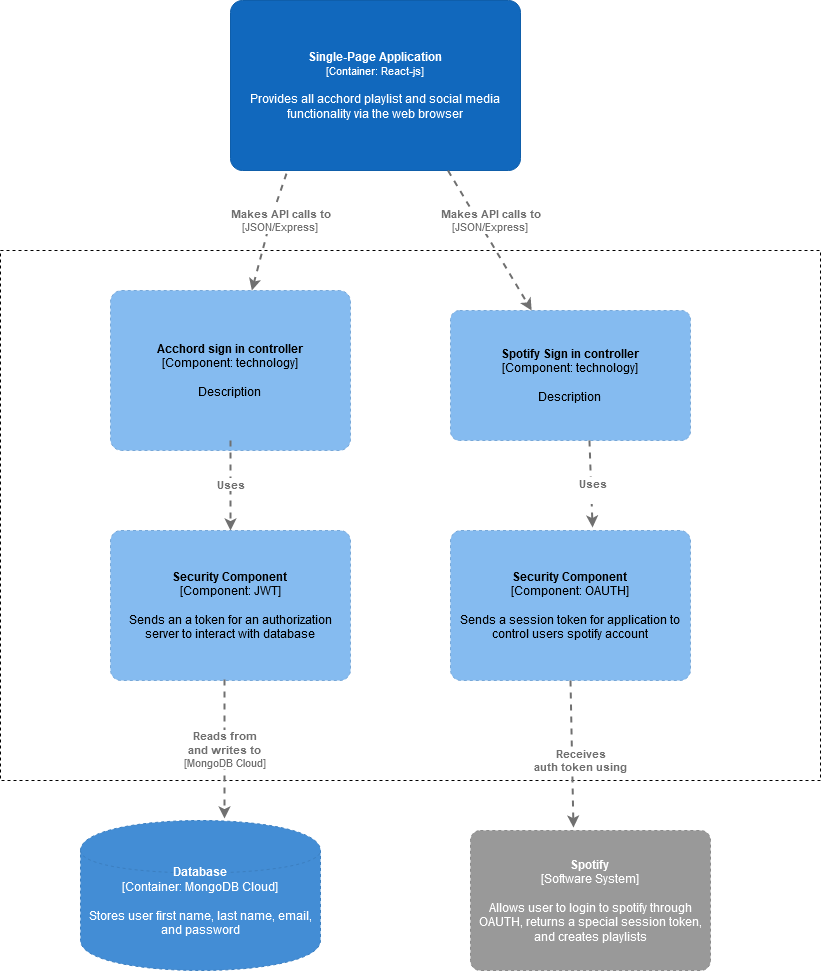

The diagram above was exported from draw.io. Its source (the exported page's mxGraphModel, read from the mxfile embedded in the PNG):
<mxGraphModel dx="2374" dy="1147" grid="1" gridSize="10" guides="1" tooltips="1" connect="1" arrows="1" fold="1" page="1" pageScale="1" pageWidth="850" pageHeight="1100" math="0" shadow="0">
  <root>
    <mxCell id="0" />
    <mxCell id="1" parent="0" />
    <object label="&lt;b&gt;Single-Page Application&lt;/b&gt;&lt;br&gt;&lt;div style=&quot;font-size: 11px&quot;&gt;[Container: React-js&lt;span&gt;]&lt;/span&gt;&lt;/div&gt;&lt;div&gt;&lt;br&gt;&lt;/div&gt;&lt;div&gt;Provides all acchord playlist and social media functionality via the web browser&lt;/div&gt;" placeholders="1" c4Name="name" c4Type="SoftwareSystem" c4Description="Description" id="ZSA_UzuOJvZnHJsmJJM3-1">
      <mxCell style="rounded=1;whiteSpace=wrap;html=1;labelBackgroundColor=none;fillColor=#1168bd;fontColor=#ffffff;align=center;arcSize=7;strokeColor=#0f5eaa;" vertex="1" parent="1">
        <mxGeometry x="280" y="20" width="290" height="170" as="geometry" />
        <C4SoftwareSystem as="c4" />
      </mxCell>
    </object>
    <mxCell id="ZSA_UzuOJvZnHJsmJJM3-2" value="" style="rounded=0;whiteSpace=wrap;html=1;dashed=1;" vertex="1" parent="1">
      <mxGeometry x="50" y="270" width="820" height="530" as="geometry" />
    </mxCell>
    <object label="&lt;b&gt;Acchord sign in controller&lt;/b&gt;&lt;br&gt;&lt;div&gt;[Component:&amp;nbsp;&lt;span&gt;technology&lt;/span&gt;&lt;span&gt;]&lt;/span&gt;&lt;/div&gt;&lt;div&gt;&lt;br&gt;&lt;/div&gt;&lt;div&gt;Description&lt;/div&gt;" placeholders="1" c4Name="name" c4Type="Component" c4Technology="technology" c4Description="Description" id="ZSA_UzuOJvZnHJsmJJM3-3">
      <mxCell style="rounded=1;whiteSpace=wrap;html=1;labelBackgroundColor=none;fillColor=#85bbf0;fontColor=#000000;align=center;arcSize=7;strokeColor=#78a8d8;dashed=1;" vertex="1" parent="1">
        <mxGeometry x="160" y="310" width="240" height="160" as="geometry" />
        <C4Component as="c4" />
      </mxCell>
    </object>
    <object label="&lt;span&gt;&lt;b&gt;Spotify Sign in controller&lt;br&gt;&lt;/b&gt;&lt;/span&gt;&lt;div&gt;[Component:&amp;nbsp;&lt;span&gt;technology&lt;/span&gt;&lt;span&gt;]&lt;/span&gt;&lt;/div&gt;&lt;div&gt;&lt;br&gt;&lt;/div&gt;&lt;div&gt;Description&lt;/div&gt;" placeholders="1" c4Name="name" c4Type="Component" c4Technology="technology" c4Description="Description" id="ZSA_UzuOJvZnHJsmJJM3-4">
      <mxCell style="rounded=1;whiteSpace=wrap;html=1;labelBackgroundColor=none;fillColor=#85bbf0;fontColor=#000000;align=center;arcSize=7;strokeColor=#78a8d8;dashed=1;" vertex="1" parent="1">
        <mxGeometry x="500" y="330" width="240" height="130" as="geometry" />
        <C4Component as="c4" />
      </mxCell>
    </object>
    <object label="&lt;b&gt;Security Component&lt;/b&gt;&lt;br&gt;&lt;div&gt;[Component: OAUTH&lt;span&gt;]&lt;/span&gt;&lt;/div&gt;&lt;div&gt;&lt;br&gt;&lt;/div&gt;&lt;div&gt;Sends a session token for application to control users spotify account&lt;br&gt;&lt;/div&gt;" placeholders="1" c4Name="name" c4Type="Component" c4Technology="technology" c4Description="Description" id="ZSA_UzuOJvZnHJsmJJM3-5">
      <mxCell style="rounded=1;whiteSpace=wrap;html=1;labelBackgroundColor=none;fillColor=#85bbf0;fontColor=#000000;align=center;arcSize=7;strokeColor=#78a8d8;dashed=1;" vertex="1" parent="1">
        <mxGeometry x="500" y="550" width="240" height="150" as="geometry" />
        <C4Component as="c4" />
      </mxCell>
    </object>
    <object label="&lt;b&gt;Spotify&lt;br&gt;&lt;/b&gt;&lt;div&gt;[Software System]&lt;/div&gt;&lt;div&gt;&lt;br&gt;&lt;/div&gt;&lt;div&gt;Allows user to login to spotify through OAUTH, returns a special session token, and creates playlists&lt;/div&gt;" placeholders="1" c4Name="name" c4Type="SoftwareSystemDependency" c4Description="Description" id="ZSA_UzuOJvZnHJsmJJM3-8">
      <mxCell style="rounded=1;whiteSpace=wrap;html=1;labelBackgroundColor=none;fillColor=#999999;fontColor=#ffffff;align=center;arcSize=7;strokeColor=#8a8a8a;dashed=1;" vertex="1" parent="1">
        <mxGeometry x="520" y="850" width="240" height="140" as="geometry" />
        <C4SoftwareSystemDependency as="c4" />
      </mxCell>
    </object>
    <object label="&lt;b&gt;Security Component&lt;/b&gt;&lt;br&gt;&lt;div&gt;[Component: JWT&lt;span&gt;]&lt;/span&gt;&lt;/div&gt;&lt;div&gt;&lt;br&gt;&lt;/div&gt;&lt;div&gt;Sends an a token for an authorization server to interact with database &lt;br&gt;&lt;/div&gt;" placeholders="1" c4Name="name" c4Type="Component" c4Technology="technology" c4Description="Description" id="ZSA_UzuOJvZnHJsmJJM3-9">
      <mxCell style="rounded=1;whiteSpace=wrap;html=1;labelBackgroundColor=none;fillColor=#85bbf0;fontColor=#000000;align=center;arcSize=7;strokeColor=#78a8d8;dashed=1;" vertex="1" parent="1">
        <mxGeometry x="160" y="550" width="240" height="150" as="geometry" />
        <C4Component as="c4" />
      </mxCell>
    </object>
    <object label="&lt;b&gt;&lt;span&gt;Database&lt;/span&gt;&lt;/b&gt;&lt;div&gt;[Container: MongoDB Cloud]&lt;/div&gt;&lt;div&gt;&lt;br&gt;&lt;/div&gt;&lt;div&gt;Stores user first name, last name, email, and password&lt;/div&gt;&lt;div&gt;&lt;br&gt;&lt;br&gt;&lt;/div&gt;" placeholders="1" c4Type="Database" c4Technology="technology" c4Description="Description" id="ZSA_UzuOJvZnHJsmJJM3-10">
      <mxCell style="shape=cylinder;whiteSpace=wrap;html=1;boundedLbl=1;rounded=0;labelBackgroundColor=none;fillColor=#438dd5;fontSize=12;fontColor=#ffffff;align=center;strokeColor=#3c7fc0;dashed=1;" vertex="1" parent="1">
        <mxGeometry x="130" y="840" width="240" height="150" as="geometry" />
        <C4Database as="c4" />
      </mxCell>
    </object>
    <object label="&lt;div&gt;&lt;b&gt;Makes API calls to&lt;/b&gt;&lt;/div&gt;&lt;div&gt;[JSON/Express]&lt;br&gt;&lt;b&gt;&lt;/b&gt;&lt;/div&gt;" c4Type="Relationship" c4Description="Description" c4Technology="technology" id="ZSA_UzuOJvZnHJsmJJM3-11">
      <mxCell style="edgeStyle=none;rounded=0;html=1;jettySize=auto;orthogonalLoop=1;strokeColor=#707070;strokeWidth=2;fontColor=#707070;jumpStyle=none;dashed=1;exitX=0.193;exitY=1.018;exitDx=0;exitDy=0;exitPerimeter=0;" edge="1" parent="1" source="ZSA_UzuOJvZnHJsmJJM3-1" target="ZSA_UzuOJvZnHJsmJJM3-3">
        <mxGeometry x="-0.1874" y="10" width="160" relative="1" as="geometry">
          <mxPoint x="340" y="420" as="sourcePoint" />
          <mxPoint x="500" y="420" as="targetPoint" />
          <Array as="points">
            <mxPoint x="320" y="240" />
          </Array>
          <mxPoint y="-3" as="offset" />
        </mxGeometry>
        <C4Relationship as="c4" />
      </mxCell>
    </object>
    <object label="&lt;div&gt;&lt;b&gt;Makes API calls to&lt;/b&gt;&lt;/div&gt;&lt;div&gt;[JSON/Express]&lt;br&gt;&lt;b&gt;&lt;/b&gt;&lt;/div&gt;" c4Type="Relationship" c4Description="Description" c4Technology="technology" id="ZSA_UzuOJvZnHJsmJJM3-12">
      <mxCell style="edgeStyle=none;rounded=0;html=1;jettySize=auto;orthogonalLoop=1;strokeColor=#707070;strokeWidth=2;fontColor=#707070;jumpStyle=none;dashed=1;exitX=0.75;exitY=1;exitDx=0;exitDy=0;" edge="1" parent="1" source="ZSA_UzuOJvZnHJsmJJM3-1" target="ZSA_UzuOJvZnHJsmJJM3-4">
        <mxGeometry x="-0.2063" y="11" width="160" relative="1" as="geometry">
          <mxPoint x="340" y="420" as="sourcePoint" />
          <mxPoint x="500" y="420" as="targetPoint" />
          <mxPoint as="offset" />
        </mxGeometry>
        <C4Relationship as="c4" />
      </mxCell>
    </object>
    <object label="&lt;b&gt;Uses&lt;/b&gt;" c4Type="Relationship" c4Description="Description" c4Technology="technology" id="ZSA_UzuOJvZnHJsmJJM3-13">
      <mxCell style="edgeStyle=none;rounded=0;html=1;entryX=0.5;entryY=0;jettySize=auto;orthogonalLoop=1;strokeColor=#707070;strokeWidth=2;fontColor=#707070;jumpStyle=none;dashed=1;exitX=0.5;exitY=0.938;exitDx=0;exitDy=0;exitPerimeter=0;entryDx=0;entryDy=0;" edge="1" parent="1" source="ZSA_UzuOJvZnHJsmJJM3-3" target="ZSA_UzuOJvZnHJsmJJM3-9">
        <mxGeometry width="160" relative="1" as="geometry">
          <mxPoint x="340" y="510" as="sourcePoint" />
          <mxPoint x="500" y="510" as="targetPoint" />
        </mxGeometry>
        <C4Relationship as="c4" />
      </mxCell>
    </object>
    <object label="&lt;div&gt;&lt;b&gt;Uses&lt;/b&gt;&lt;/div&gt;&lt;div&gt;&lt;b&gt;&lt;br&gt;&lt;/b&gt;&lt;/div&gt;" c4Type="Relationship" c4Description="Description" c4Technology="technology" id="ZSA_UzuOJvZnHJsmJJM3-14">
      <mxCell style="edgeStyle=none;rounded=0;html=1;entryX=0.592;entryY=-0.02;jettySize=auto;orthogonalLoop=1;strokeColor=#707070;strokeWidth=2;fontColor=#707070;jumpStyle=none;dashed=1;exitX=0.579;exitY=1;exitDx=0;exitDy=0;exitPerimeter=0;entryDx=0;entryDy=0;entryPerimeter=0;" edge="1" parent="1" source="ZSA_UzuOJvZnHJsmJJM3-4" target="ZSA_UzuOJvZnHJsmJJM3-5">
        <mxGeometry x="0.1505" y="1" width="160" relative="1" as="geometry">
          <mxPoint x="660" y="490" as="sourcePoint" />
          <mxPoint x="820" y="490" as="targetPoint" />
          <mxPoint as="offset" />
        </mxGeometry>
        <C4Relationship as="c4" />
      </mxCell>
    </object>
    <object label="&lt;div&gt;&lt;b&gt;Reads from&lt;/b&gt;&lt;/div&gt;&lt;div&gt;&lt;b&gt;and writes to&lt;/b&gt;&lt;/div&gt;&lt;div&gt;[MongoDB Cloud]&lt;br&gt;&lt;b&gt;&lt;/b&gt;&lt;/div&gt;" c4Type="Relationship" c4Description="Description" c4Technology="technology" id="ZSA_UzuOJvZnHJsmJJM3-15">
      <mxCell style="edgeStyle=none;rounded=0;html=1;jettySize=auto;orthogonalLoop=1;strokeColor=#707070;strokeWidth=2;fontColor=#707070;jumpStyle=none;dashed=1;exitX=0.475;exitY=0.993;exitDx=0;exitDy=0;exitPerimeter=0;" edge="1" parent="1" source="ZSA_UzuOJvZnHJsmJJM3-9">
        <mxGeometry width="160" relative="1" as="geometry">
          <mxPoint x="340" y="570" as="sourcePoint" />
          <mxPoint x="274" y="838" as="targetPoint" />
        </mxGeometry>
        <C4Relationship as="c4" />
      </mxCell>
    </object>
    <object label="&lt;div&gt;&lt;b&gt;Receives&lt;/b&gt;&lt;/div&gt;&lt;div&gt;&lt;b&gt;auth token using&lt;br&gt;&lt;/b&gt;&lt;/div&gt;" c4Type="Relationship" c4Description="Description" c4Technology="technology" id="ZSA_UzuOJvZnHJsmJJM3-16">
      <mxCell style="edgeStyle=none;rounded=0;html=1;entryX=0.429;entryY=-0.021;jettySize=auto;orthogonalLoop=1;strokeColor=#707070;strokeWidth=2;fontColor=#707070;jumpStyle=none;dashed=1;exitX=0.5;exitY=1;exitDx=0;exitDy=0;entryDx=0;entryDy=0;entryPerimeter=0;" edge="1" parent="1" source="ZSA_UzuOJvZnHJsmJJM3-5" target="ZSA_UzuOJvZnHJsmJJM3-8">
        <mxGeometry x="0.0903" y="8" width="160" relative="1" as="geometry">
          <mxPoint x="340" y="570" as="sourcePoint" />
          <mxPoint x="500" y="570" as="targetPoint" />
          <mxPoint as="offset" />
        </mxGeometry>
        <C4Relationship as="c4" />
      </mxCell>
    </object>
  </root>
</mxGraphModel>